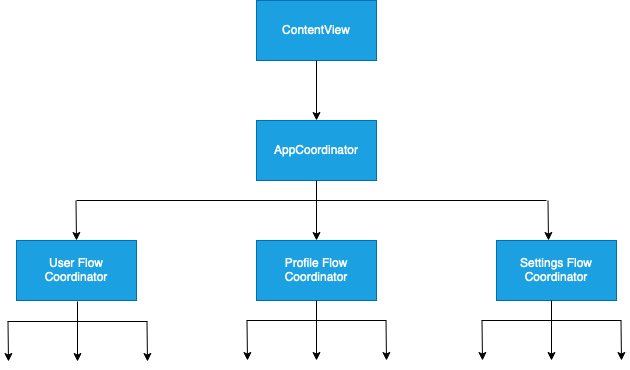

The diagram above was exported from draw.io. Its source (the exported page's mxGraphModel, read from the mxfile embedded in the PNG):
<mxGraphModel dx="1434" dy="797" grid="1" gridSize="10" guides="1" tooltips="1" connect="1" arrows="1" fold="1" page="1" pageScale="1" pageWidth="1600" pageHeight="900" math="0" shadow="0">
  <root>
    <mxCell id="0" />
    <mxCell id="1" parent="0" />
    <mxCell id="dDQrR_gwESIIZ-_M2lh8-1" value="&lt;div&gt;ContentView&lt;/div&gt;" style="rounded=0;whiteSpace=wrap;html=1;fillColor=#1ba1e2;fontColor=#ffffff;strokeColor=#006EAF;" vertex="1" parent="1">
      <mxGeometry x="640" y="120" width="120" height="60" as="geometry" />
    </mxCell>
    <mxCell id="dDQrR_gwESIIZ-_M2lh8-2" value="&lt;div&gt;AppCoordinator&lt;/div&gt;" style="rounded=0;whiteSpace=wrap;html=1;fillColor=#1ba1e2;fontColor=#ffffff;strokeColor=#006EAF;" vertex="1" parent="1">
      <mxGeometry x="640" y="240" width="120" height="60" as="geometry" />
    </mxCell>
    <mxCell id="dDQrR_gwESIIZ-_M2lh8-3" value="&lt;div&gt;Profile Flow Coordinator&lt;br&gt;&lt;/div&gt;" style="rounded=0;whiteSpace=wrap;html=1;fillColor=#1ba1e2;fontColor=#ffffff;strokeColor=#006EAF;" vertex="1" parent="1">
      <mxGeometry x="640" y="360" width="120" height="60" as="geometry" />
    </mxCell>
    <mxCell id="dDQrR_gwESIIZ-_M2lh8-4" value="&lt;div&gt;User Flow Coordinator&lt;br&gt;&lt;/div&gt;" style="rounded=0;whiteSpace=wrap;html=1;fillColor=#1ba1e2;fontColor=#ffffff;strokeColor=#006EAF;" vertex="1" parent="1">
      <mxGeometry x="400" y="360" width="120" height="60" as="geometry" />
    </mxCell>
    <mxCell id="dDQrR_gwESIIZ-_M2lh8-5" value="&lt;div&gt;Settings Flow Coordinator&lt;br&gt;&lt;/div&gt;" style="rounded=0;whiteSpace=wrap;html=1;fillColor=#1ba1e2;fontColor=#ffffff;strokeColor=#006EAF;" vertex="1" parent="1">
      <mxGeometry x="880" y="360" width="120" height="60" as="geometry" />
    </mxCell>
    <mxCell id="dDQrR_gwESIIZ-_M2lh8-6" value="" style="endArrow=classic;html=1;rounded=0;exitX=0.5;exitY=1;exitDx=0;exitDy=0;entryX=0.5;entryY=0;entryDx=0;entryDy=0;" edge="1" parent="1" source="dDQrR_gwESIIZ-_M2lh8-1" target="dDQrR_gwESIIZ-_M2lh8-2">
      <mxGeometry width="50" height="50" relative="1" as="geometry">
        <mxPoint x="730" y="240" as="sourcePoint" />
        <mxPoint x="780" y="190" as="targetPoint" />
      </mxGeometry>
    </mxCell>
    <mxCell id="dDQrR_gwESIIZ-_M2lh8-7" value="" style="endArrow=classic;html=1;rounded=0;exitX=0.5;exitY=1;exitDx=0;exitDy=0;entryX=0.5;entryY=0;entryDx=0;entryDy=0;" edge="1" parent="1">
      <mxGeometry width="50" height="50" relative="1" as="geometry">
        <mxPoint x="700" y="300" as="sourcePoint" />
        <mxPoint x="700" y="360" as="targetPoint" />
      </mxGeometry>
    </mxCell>
    <mxCell id="dDQrR_gwESIIZ-_M2lh8-8" value="" style="endArrow=none;html=1;rounded=0;" edge="1" parent="1">
      <mxGeometry width="50" height="50" relative="1" as="geometry">
        <mxPoint x="460" y="320" as="sourcePoint" />
        <mxPoint x="930" y="320" as="targetPoint" />
      </mxGeometry>
    </mxCell>
    <mxCell id="dDQrR_gwESIIZ-_M2lh8-9" value="" style="endArrow=classic;html=1;rounded=0;exitX=0.5;exitY=1;exitDx=0;exitDy=0;" edge="1" parent="1">
      <mxGeometry width="50" height="50" relative="1" as="geometry">
        <mxPoint x="459.5" y="320" as="sourcePoint" />
        <mxPoint x="460" y="360" as="targetPoint" />
      </mxGeometry>
    </mxCell>
    <mxCell id="dDQrR_gwESIIZ-_M2lh8-10" value="" style="endArrow=classic;html=1;rounded=0;exitX=0.5;exitY=1;exitDx=0;exitDy=0;" edge="1" parent="1">
      <mxGeometry width="50" height="50" relative="1" as="geometry">
        <mxPoint x="931.5" y="320" as="sourcePoint" />
        <mxPoint x="932" y="360" as="targetPoint" />
      </mxGeometry>
    </mxCell>
    <mxCell id="dDQrR_gwESIIZ-_M2lh8-11" value="" style="endArrow=classic;html=1;rounded=0;exitX=0.5;exitY=1;exitDx=0;exitDy=0;entryX=0.5;entryY=0;entryDx=0;entryDy=0;" edge="1" parent="1">
      <mxGeometry width="50" height="50" relative="1" as="geometry">
        <mxPoint x="700" y="420" as="sourcePoint" />
        <mxPoint x="700" y="480" as="targetPoint" />
      </mxGeometry>
    </mxCell>
    <mxCell id="dDQrR_gwESIIZ-_M2lh8-12" value="" style="endArrow=none;html=1;rounded=0;" edge="1" parent="1">
      <mxGeometry width="50" height="50" relative="1" as="geometry">
        <mxPoint x="630" y="440" as="sourcePoint" />
        <mxPoint x="770" y="440" as="targetPoint" />
      </mxGeometry>
    </mxCell>
    <mxCell id="dDQrR_gwESIIZ-_M2lh8-13" value="" style="endArrow=classic;html=1;rounded=0;exitX=0.5;exitY=1;exitDx=0;exitDy=0;" edge="1" parent="1">
      <mxGeometry width="50" height="50" relative="1" as="geometry">
        <mxPoint x="630.5" y="440" as="sourcePoint" />
        <mxPoint x="631" y="480" as="targetPoint" />
      </mxGeometry>
    </mxCell>
    <mxCell id="dDQrR_gwESIIZ-_M2lh8-14" value="" style="endArrow=classic;html=1;rounded=0;exitX=0.5;exitY=1;exitDx=0;exitDy=0;" edge="1" parent="1">
      <mxGeometry width="50" height="50" relative="1" as="geometry">
        <mxPoint x="769.5" y="440" as="sourcePoint" />
        <mxPoint x="770" y="480" as="targetPoint" />
      </mxGeometry>
    </mxCell>
    <mxCell id="dDQrR_gwESIIZ-_M2lh8-15" value="" style="endArrow=classic;html=1;rounded=0;exitX=0.5;exitY=1;exitDx=0;exitDy=0;entryX=0.5;entryY=0;entryDx=0;entryDy=0;" edge="1" parent="1">
      <mxGeometry width="50" height="50" relative="1" as="geometry">
        <mxPoint x="935" y="420" as="sourcePoint" />
        <mxPoint x="935" y="480" as="targetPoint" />
      </mxGeometry>
    </mxCell>
    <mxCell id="dDQrR_gwESIIZ-_M2lh8-16" value="" style="endArrow=none;html=1;rounded=0;" edge="1" parent="1">
      <mxGeometry width="50" height="50" relative="1" as="geometry">
        <mxPoint x="865" y="440" as="sourcePoint" />
        <mxPoint x="1005" y="440" as="targetPoint" />
      </mxGeometry>
    </mxCell>
    <mxCell id="dDQrR_gwESIIZ-_M2lh8-17" value="" style="endArrow=classic;html=1;rounded=0;exitX=0.5;exitY=1;exitDx=0;exitDy=0;" edge="1" parent="1">
      <mxGeometry width="50" height="50" relative="1" as="geometry">
        <mxPoint x="865.5" y="440" as="sourcePoint" />
        <mxPoint x="866" y="480" as="targetPoint" />
      </mxGeometry>
    </mxCell>
    <mxCell id="dDQrR_gwESIIZ-_M2lh8-18" value="" style="endArrow=classic;html=1;rounded=0;exitX=0.5;exitY=1;exitDx=0;exitDy=0;" edge="1" parent="1">
      <mxGeometry width="50" height="50" relative="1" as="geometry">
        <mxPoint x="1004.5" y="440" as="sourcePoint" />
        <mxPoint x="1005" y="480" as="targetPoint" />
      </mxGeometry>
    </mxCell>
    <mxCell id="dDQrR_gwESIIZ-_M2lh8-19" value="" style="endArrow=classic;html=1;rounded=0;exitX=0.5;exitY=1;exitDx=0;exitDy=0;entryX=0.5;entryY=0;entryDx=0;entryDy=0;" edge="1" parent="1">
      <mxGeometry width="50" height="50" relative="1" as="geometry">
        <mxPoint x="461" y="421" as="sourcePoint" />
        <mxPoint x="461" y="481" as="targetPoint" />
      </mxGeometry>
    </mxCell>
    <mxCell id="dDQrR_gwESIIZ-_M2lh8-20" value="" style="endArrow=none;html=1;rounded=0;" edge="1" parent="1">
      <mxGeometry width="50" height="50" relative="1" as="geometry">
        <mxPoint x="391" y="441" as="sourcePoint" />
        <mxPoint x="531" y="441" as="targetPoint" />
      </mxGeometry>
    </mxCell>
    <mxCell id="dDQrR_gwESIIZ-_M2lh8-21" value="" style="endArrow=classic;html=1;rounded=0;exitX=0.5;exitY=1;exitDx=0;exitDy=0;" edge="1" parent="1">
      <mxGeometry width="50" height="50" relative="1" as="geometry">
        <mxPoint x="391.5" y="441" as="sourcePoint" />
        <mxPoint x="392" y="481" as="targetPoint" />
      </mxGeometry>
    </mxCell>
    <mxCell id="dDQrR_gwESIIZ-_M2lh8-22" value="" style="endArrow=classic;html=1;rounded=0;exitX=0.5;exitY=1;exitDx=0;exitDy=0;" edge="1" parent="1">
      <mxGeometry width="50" height="50" relative="1" as="geometry">
        <mxPoint x="530.5" y="441" as="sourcePoint" />
        <mxPoint x="531" y="481" as="targetPoint" />
      </mxGeometry>
    </mxCell>
  </root>
</mxGraphModel>